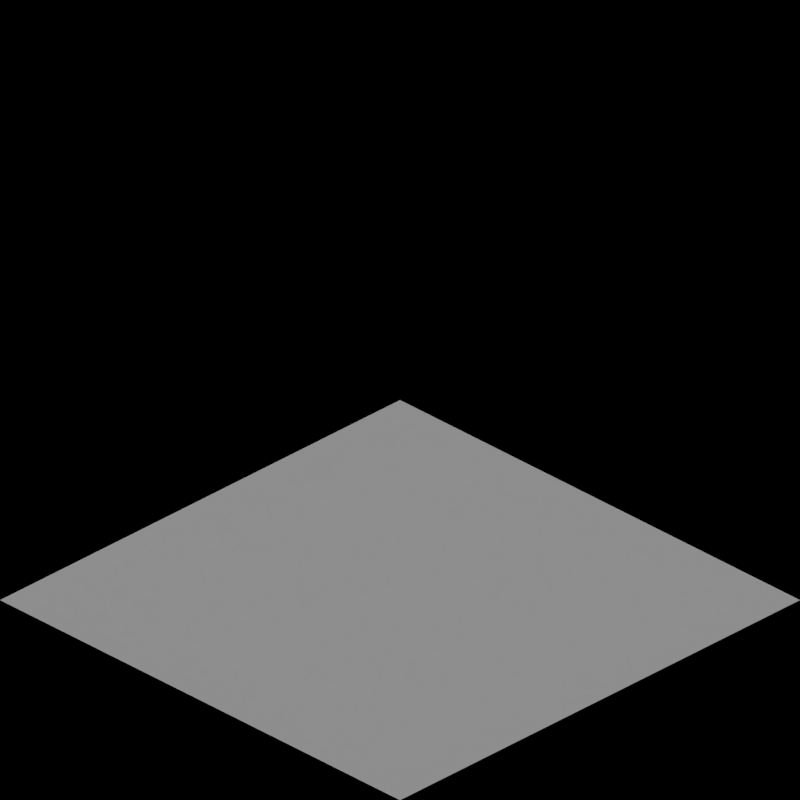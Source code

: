 # Source: road_toyland.blend  (saved by Blender 2.63.0; exported with 4.5.12 LTS)
import bpy
from mathutils import Matrix  # noqa: F401  (used for matrix-valued properties, if any)

bpy.ops.wm.read_factory_settings(use_empty=True)
scene = bpy.context.scene
scene.name = 'Scene'

# ---- collections
col_collection_1 = bpy.data.collections.new('Collection 1'); scene.collection.children.link(col_collection_1)
col_collection_2 = bpy.data.collections.new('Collection 2'); scene.collection.children.link(col_collection_2)

# ---- materials (node trees are filled in below, after node groups)
mat_grass_toyland = bpy.data.materials.new('Grass_Toyland')

# ---- material node trees

# ---- world
world_world = bpy.data.worlds.new('World'); scene.world = world_world
world_world.color = (0.0, 0.0, 0.0)
world_world.use_sun_shadow = False
world_world.sun_shadow_jitter_overblur = 0.0
world_world.cycles.sampling_method = 'MANUAL'
world_world.cycles.sample_map_resolution = 256
world_world.light_settings.ao_factor = 0.5

# ---- cameras
cam_camera = bpy.data.cameras.new('Camera')
cam_camera.type = 'ORTHO'
cam_camera.clip_end = 100.0
cam_camera.lens = 35.0
cam_camera.sensor_width = 32.0
cam_camera.sensor_height = 18.0
cam_camera.ortho_scale = 2.828
cam_camera.dof.focus_distance = 0.0
cam_camera.dof.aperture_fstop = 128.0

# ---- lights
light_lamp = bpy.data.lights.new('Lamp', 'SUN')
light_lamp.transmission_factor = 0.0
light_lamp.cutoff_distance = 30.0
light_lamp.use_shadow = False
light_lamp.angle = 1.571
light_lamp.energy = 1.0
light_lamp.shadow_buffer_clip_start = 1.001
light_lamp.shadow_soft_size = 1.0
light_lamp.shadow_cascade_max_distance = 1000.0
light_lamp.cycles.use_multiple_importance_sampling = False
light_lamp_001 = bpy.data.lights.new('Lamp.001', 'SUN')
light_lamp_001.transmission_factor = 0.0
light_lamp_001.cutoff_distance = 30.0
light_lamp_001.angle = 1.571
light_lamp_001.energy = 1.0
light_lamp_001.shadow_buffer_clip_start = 1.001
light_lamp_001.shadow_soft_size = 1.0
light_lamp_001.shadow_cascade_max_distance = 1000.0
light_lamp_001.cycles.use_multiple_importance_sampling = False

# ---- meshes
me_plane_003 = bpy.data.meshes.new('Plane.003')
me_plane_003.from_pydata([(1.0, -1.0, 0.0), (-1.0, -1.0, 0.0), (1.0, 1.0, 0.0), (-1.0, 1.0, 0.0), (-4.0, -1.0, 0.0), (-6.0, -1.0, 0.0), (-4.0, 1.0, 0.0), (-6.0, 1.0, 0.0), (-9.0, -1.0, 0.0), (-11.0, -1.0, 0.0), (-9.0, 1.0, 0.0), (-11.0, 1.0, 0.0), (-14.0, -1.0, 0.0), (-16.0, -1.0, 0.0), (-14.0, 1.0, 0.0), (-16.0, 1.0, 0.0), (-19.0, -1.0, 0.0), (-21.0, -1.0, 0.0), (-19.0, 1.0, 0.0), (-21.0, 1.0, 0.0), (-24.0, -1.0, 0.0), (-26.0, -1.0, 0.5), (-24.0, 1.0, 0.0), (-26.0, 1.0, 0.5), (-1.0, 4.0, 0.0), (-1.0, 6.0, 0.0), (1.0, 4.0, 0.0), (1.0, 6.0, 0.0), (-4.0, 6.0, 0.0), (-4.0, 4.0, 0.0), (-6.0, 6.0, 0.0), (-6.0, 4.0, 0.0), (-11.0, 4.0, 0.0), (-11.0, 6.0, 0.0), (-9.0, 4.0, 0.0), (-9.0, 6.0, 0.0), (-14.0, 6.0, 0.0), (-14.0, 4.0, 0.0), (-16.0, 6.0, 0.0), (-16.0, 4.0, 0.0), (-26.0, 4.0, 0.5), (-26.0, 6.0, 0.5), (-24.0, 4.0, 0.0), (-24.0, 6.0, 0.0), (-19.0, 6.0, 0.0), (-19.0, 4.0, 0.0), (-21.0, 6.0, 0.0), (-21.0, 4.0, 0.0)], [], [(2, 3, 1, 0), (6, 7, 5, 4), (10, 11, 9, 8), (14, 15, 13, 12), (18, 19, 17, 16), (22, 23, 21, 20), (26, 27, 25, 24), (29, 28, 30, 31), (34, 35, 33, 32), (37, 36, 38, 39), (42, 43, 41, 40), (45, 44, 46, 47)])
_uv = me_plane_003.uv_layers.new(name='UVMap')
_uv.uv.foreach_set('vector', [1.0, 1.0, 0.0, 1.0, 0.0, 0.0, 1.0, 0.0, 1.0, 1.0, 0.0, 1.0, 0.0, 0.0, 1.0, 0.0, 1.0, 1.0, 0.0, 1.0, 0.0, 0.0, 1.0, 0.0, 1.0, 1.0, 0.0, 1.0, 0.0, 9.537e-07, 1.0, 0.0, 1.0, 1.0, 0.0, 1.0, 0.0, 0.0, 1.0, 0.0, 1.0, 0.9701, 0.0, 0.9701, 0.0, 4.626e-07, 1.0, 0.0, 1.0, 1.0, 0.0, 1.0, 0.0, 0.0, 1.0, 0.0, 1.0, 1.0, 0.0, 1.0, 0.0, 0.0, 1.0, 0.0, 1.0, 1.0, 0.0, 1.0, 0.0, 0.0, 1.0, 0.0, 1.0, 1.0, 0.0, 1.0, 0.0, 0.0, 1.0, 0.0, 1.0, 1.0, 0.0, 1.0, 0.0, 0.0, 1.0, 0.0, 1.0, 1.0, 0.0, 1.0, 0.0, 0.0, 1.0, 0.0])
me_plane_003.materials.append(mat_grass_toyland)
me_plane_003.use_remesh_preserve_volume = False
me_plane_003.use_remesh_preserve_attributes = False
me_plane_003.use_mirror_vertex_groups = False
me_plane_003.update()

# ---- objects
ob_rotationcontrol = bpy.data.objects.new('RotationControl', None)
ob_cameratarget = bpy.data.objects.new('CameraTarget', None)
ob_camera = bpy.data.objects.new('Camera', cam_camera)
ob_lamp = bpy.data.objects.new('Lamp', light_lamp)
ob_plane_001 = bpy.data.objects.new('Plane.001', me_plane_003)
ob_plane = bpy.data.objects.new('Plane', me_plane_003)
ob_lamp_001 = bpy.data.objects.new('Lamp.001', light_lamp_001)
ob_road1_001 = bpy.data.objects.new('Road1.001', None)
ob_road1_002 = bpy.data.objects.new('Road1.002', None)
ob_road1 = bpy.data.objects.new('Road1', None)
ob_road2_001 = bpy.data.objects.new('Road2.001', None)
ob_road2_002 = bpy.data.objects.new('Road2.002', None)
ob_road2 = bpy.data.objects.new('Road2', None)
ob_road3_001 = bpy.data.objects.new('Road3.001', None)
ob_road3_002 = bpy.data.objects.new('Road3.002', None)
ob_road3 = bpy.data.objects.new('Road3', None)
ob_road4_001 = bpy.data.objects.new('Road4.001', None)
ob_road4_002 = bpy.data.objects.new('Road4.002', None)
ob_road4 = bpy.data.objects.new('Road4', None)
ob_road5_001 = bpy.data.objects.new('Road5.001', None)
ob_road5_002 = bpy.data.objects.new('Road5.002', None)
ob_road5 = bpy.data.objects.new('Road5', None)
ob_road6_001 = bpy.data.objects.new('Road6.001', None)
ob_road6_002 = bpy.data.objects.new('Road6.002', None)
ob_road6 = bpy.data.objects.new('Road6', None)

# ---- transforms, parenting, visibility, modifiers, constraints
ob_rotationcontrol.location = (0.0, 0.0, 0.0)
ob_rotationcontrol.empty_image_offset = (0.0, 0.0)
ob_rotationcontrol.lineart.crease_threshold = 0.0
ob_cameratarget.parent = ob_rotationcontrol
ob_cameratarget.location = (0.0, 0.0, 0.817)
ob_cameratarget.empty_image_offset = (0.0, 0.0)
ob_cameratarget.lineart.crease_threshold = 0.0
ob_camera.parent = ob_cameratarget
ob_camera.location = (1.0, 1.0, 0.817)
ob_camera.rotation_euler = (1.109, 0.01082, 0.8149)
ob_camera.lock_rotations_4d = False
ob_camera.empty_display_type = 'ARROWS'
ob_camera.color = (0.0, 0.0, 0.0, 0.0)
ob_camera.display_type = 'WIRE'
ob_camera.lineart.crease_threshold = 0.0
_c = ob_camera.constraints.new('TRACK_TO'); _c.name = 'TrackTo'
_c.target = ob_cameratarget
ob_lamp.parent = ob_rotationcontrol
ob_lamp.location = (-1.0, 2.0, 0.8)
ob_lamp.lock_rotations_4d = False
ob_lamp.empty_display_type = 'ARROWS'
ob_lamp.color = (0.0, 0.0, 0.0, 0.0)
ob_lamp.lineart.crease_threshold = 0.0
_c = ob_lamp.constraints.new('TRACK_TO'); _c.name = 'TrackTo'
_c.target = ob_rotationcontrol
ob_plane_001.location = (-60.0, 0.0, 0.0)
ob_plane_001.scale = (1.0, 1.0, 0.8166)
ob_plane_001.lineart.crease_threshold = 0.0
ob_plane.location = (0.0, 0.0, 0.0)
ob_plane.scale = (1.0, 1.0, 0.8166)
ob_plane.lineart.crease_threshold = 0.0
ob_lamp_001.parent = ob_rotationcontrol
ob_lamp_001.location = (-1.0, 2.0, 2.0)
ob_lamp_001.lock_rotations_4d = False
ob_lamp_001.empty_display_type = 'ARROWS'
ob_lamp_001.color = (0.0, 0.0, 0.0, 0.0)
ob_lamp_001.lineart.crease_threshold = 0.0
_c = ob_lamp_001.constraints.new('TRACK_TO'); _c.name = 'TrackTo'
_c.target = ob_rotationcontrol
ob_road1_001.location = (0.0, 0.0, 0.0)
ob_road1_002.location = (0.0, 0.0, 0.0)
ob_road1.location = (0.0, 0.0, 0.0)
ob_road2_001.location = (0.0, 0.0, 0.0)
ob_road2_002.location = (0.0, 0.0, 0.0)
ob_road2.location = (0.0, 0.0, 0.0)
ob_road3_001.location = (0.0, 0.0, 0.0)
ob_road3_002.location = (0.0, 0.0, 0.0)
ob_road3.location = (0.0, 0.0, 0.0)
ob_road4_001.location = (0.0, 0.0, 0.0)
ob_road4_002.location = (0.0, 0.0, 0.0)
ob_road4.location = (0.0, 0.0, 0.0)
ob_road5_001.location = (0.0, 0.0, 0.0)
ob_road5_002.location = (0.0, 0.0, 0.0)
ob_road5.location = (0.0, 0.0, 0.0)
ob_road6_001.location = (0.0, 0.0, 0.0)
ob_road6_002.location = (0.0, 0.0, 0.0)
ob_road6.location = (0.0, 0.0, 0.0)

# ---- collection membership
col_collection_1.objects.link(ob_rotationcontrol)
col_collection_1.objects.link(ob_cameratarget)
col_collection_1.objects.link(ob_camera)
col_collection_1.objects.link(ob_lamp)
col_collection_2.objects.link(ob_plane_001)
col_collection_2.objects.link(ob_plane)
col_collection_2.objects.link(ob_lamp_001)
col_collection_2.objects.link(ob_road1_001)
col_collection_2.objects.link(ob_road1_002)
col_collection_2.objects.link(ob_road1)
col_collection_2.objects.link(ob_road2_001)
col_collection_2.objects.link(ob_road2_002)
col_collection_2.objects.link(ob_road2)
col_collection_2.objects.link(ob_road3_001)
col_collection_2.objects.link(ob_road3_002)
col_collection_2.objects.link(ob_road3)
col_collection_2.objects.link(ob_road4_001)
col_collection_2.objects.link(ob_road4_002)
col_collection_2.objects.link(ob_road4)
col_collection_2.objects.link(ob_road5_001)
col_collection_2.objects.link(ob_road5_002)
col_collection_2.objects.link(ob_road5)
col_collection_2.objects.link(ob_road6_001)
col_collection_2.objects.link(ob_road6_002)
col_collection_2.objects.link(ob_road6)

# ---- scene / render settings (as saved in the file)
scene.camera = ob_camera
scene.frame_start = 1; scene.frame_end = 48; scene.frame_set(1)
scene.render.engine = 'BLENDER_EEVEE_NEXT'
scene.render.image_settings.compression = 90
scene.render.resolution_x = 256
scene.render.resolution_y = 256
scene.render.dither_intensity = 0.0
scene.render.bake_margin = 2
scene.render.bake_bias = 0.0
scene.cycles.use_denoising = False
scene.cycles.samples = 10
scene.cycles.sampling_pattern = 'TABULATED_SOBOL'
scene.cycles.light_sampling_threshold = 0.0
scene.cycles.use_adaptive_sampling = False
scene.cycles.use_light_tree = False
scene.cycles.blur_glossy = 0.0
scene.cycles.volume_bounces = 1
scene.cycles.pixel_filter_type = 'GAUSSIAN'
scene.cycles.sample_clamp_indirect = 0.0
scene.view_settings.view_transform = 'Standard'
bpy.context.view_layer.update()
